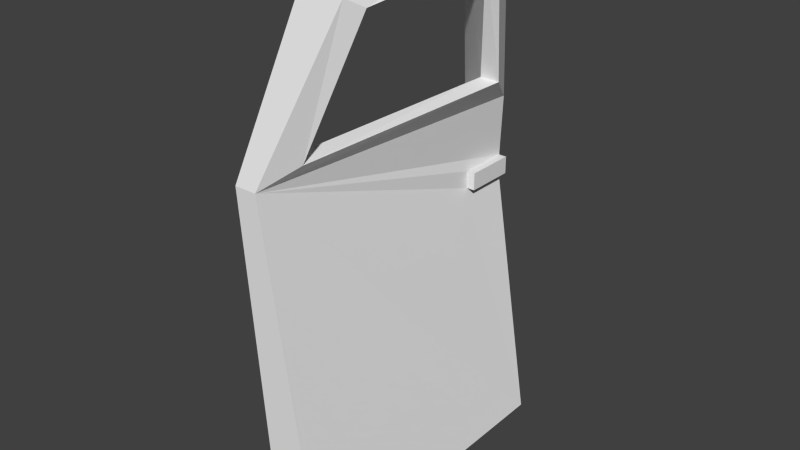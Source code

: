 # Source: DamagedDoorLeft.blend  (saved by Blender 2.69.0; exported with 4.5.12 LTS)
import bpy
from mathutils import Matrix  # noqa: F401  (used for matrix-valued properties, if any)

bpy.ops.wm.read_factory_settings(use_empty=True)
scene = bpy.context.scene
scene.name = 'Scene'

# ---- collections
col_collection_1 = bpy.data.collections.new('Collection 1'); scene.collection.children.link(col_collection_1)

# ---- world
world_world = bpy.data.worlds.new('World'); scene.world = world_world
world_world.color = (0.05088, 0.05088, 0.05088)
world_world.use_sun_shadow = False
world_world.sun_shadow_jitter_overblur = 0.0
world_world.cycles.sampling_method = 'MANUAL'
world_world.cycles.sample_map_resolution = 256

# ---- meshes
me_cube_002 = bpy.data.meshes.new('Cube.002')
me_cube_002.from_pydata([(0.08785, -2.458, -3.479), (0.08785, 1.037, -3.479), (0.6198, 1.037, -3.479), (0.6198, -2.458, -3.479), (-0.5439, -2.191, 0.2392), (-0.5439, 1.303, 0.2392), (-0.01202, 1.303, 0.238), (-0.2852, -2.191, 0.238), (-0.4563, -1.358, 1.915), (-0.281, 0.8465, 2.237), (0.2509, 0.8465, 2.236), (0.07418, -1.355, 1.915), (0.1904, 0.8966, 0.5532), (-0.1368, -1.72, 0.3951), (0.4086, 0.5028, 2.038), (0.166, -1.152, 1.799), (0.01797, 0.8105, 0.5952), (-0.3092, -1.603, 0.4372), (0.3118, 0.4167, 1.985), (0.05161, -1.097, 1.768), (-0.08748, 1.374, -0.512), (-0.08748, 1.374, -0.7162), (0.007853, 0.7722, -0.7165), (0.007853, 0.7722, -0.5122), (0.007853, 1.374, -0.7162), (0.007853, 1.374, -0.512), (-0.08748, 0.7722, -0.5122), (-0.08748, 0.7722, -0.7165)], [], [(4, 5, 1, 0), (5, 6, 20, 21, 2, 1), (6, 7, 3, 2, 21, 27, 26, 20), (7, 4, 0, 3), (0, 1, 2, 3), (8, 11, 10, 9), (6, 5, 9, 10), (4, 7, 11, 8), (11, 7, 13, 15), (6, 10, 14, 12), (10, 11, 15, 14), (7, 6, 12, 13), (15, 13, 17, 19), (12, 14, 18, 16), (14, 15, 19, 18), (13, 12, 16, 17), (25, 23, 22, 24), (26, 27, 22, 23), (20, 26, 23, 25), (21, 20, 25, 24), (9, 5, 16, 18), (4, 17, 16, 5), (4, 8, 19, 17), (9, 18, 19, 8)])
_uv = me_cube_002.uv_layers.new(name='UVMap')
_uv.uv.foreach_set('vector', [0.4117, 0.02798, 0.8077, 0.0, 0.8077, 0.4295, 0.4117, 0.4575, 0.8077, 0.2268, 0.8679, 0.2308, 0.8542, 0.3155, 0.8527, 0.3387, 0.9099, 0.6549, 0.8497, 0.6511, 0.01474, 0.2145, 0.4117, 0.2364, 0.4117, 0.6711, 0.01565, 0.6439, 0.0, 0.3191, 0.06819, 0.3238, 0.06968, 0.301, 0.001494, 0.2963, 0.9391, 0.4291, 0.9099, 0.4321, 0.9399, 0.005959, 1.0, 0.0, 0.5525, 0.4576, 0.5525, 0.8531, 0.4921, 0.8531, 0.4921, 0.4575, 0.7752, 0.7152, 0.7153, 0.7104, 0.7151, 0.4575, 0.7752, 0.4619, 0.8679, 0.2308, 0.8077, 0.2268, 0.8497, 0.0, 0.9099, 0.003987, 0.9099, 0.4321, 0.9391, 0.4291, 1.0, 0.6284, 0.94, 0.6342, 0.3279, 0.04953, 0.4117, 0.2364, 0.359, 0.2181, 0.3038, 0.06269, 0.01474, 0.2145, 0.08024, 0.0, 0.1172, 0.02785, 0.06246, 0.1864, 0.08024, 0.0, 0.3279, 0.04953, 0.3038, 0.06269, 0.1172, 0.02785, 0.4117, 0.2364, 0.01474, 0.2145, 0.06246, 0.1864, 0.359, 0.2181, 0.7945, 0.4575, 0.7945, 0.6188, 0.7752, 0.6192, 0.7831, 0.4642, 0.6363, 0.6357, 0.6336, 0.4756, 0.6434, 0.4847, 0.6561, 0.6355, 0.5525, 0.6765, 0.5651, 0.4853, 0.5786, 0.4901, 0.5628, 0.6654, 0.4474, 0.7983, 0.4117, 0.5002, 0.4316, 0.5097, 0.4673, 0.7847, 0.0, 0.7395, 6.908e-07, 0.6712, 0.02287, 0.6711, 0.02287, 0.7395, 0.02287, 0.694, 0.02287, 0.6711, 0.0337, 0.6711, 0.0337, 0.694, 0.4009, 0.7393, 0.4009, 0.6711, 0.4117, 0.6712, 0.4117, 0.7393, 0.8527, 0.3387, 0.8542, 0.3155, 0.865, 0.3162, 0.8635, 0.3394, 0.7151, 0.4575, 0.7151, 0.6739, 0.6561, 0.6355, 0.6434, 0.4847, 0.4921, 0.8533, 0.4673, 0.7847, 0.4316, 0.5097, 0.4921, 0.4575, 0.8593, 0.6549, 0.8593, 0.8636, 0.8211, 0.8538, 0.8077, 0.701, 0.6336, 0.7111, 0.5628, 0.6654, 0.5786, 0.4901, 0.6336, 0.4575])
me_cube_002.use_remesh_preserve_volume = False
me_cube_002.use_remesh_preserve_attributes = False
me_cube_002.use_mirror_vertex_groups = False
me_cube_002.update()

# ---- objects
ob_doors = bpy.data.objects.new('Doors', me_cube_002)

# ---- transforms, parenting, visibility, modifiers, constraints
ob_doors.location = (-0.3143, 0.4851, 6.378)
ob_doors.lineart.crease_threshold = 0.0

# ---- collection membership
col_collection_1.objects.link(ob_doors)

# ---- scene / render settings (as saved in the file)
scene.frame_start = 1; scene.frame_end = 250; scene.frame_set(1)
scene.render.engine = 'BLENDER_EEVEE_NEXT'
scene.render.image_settings.compression = 90
scene.render.resolution_percentage = 50
scene.render.dither_intensity = 0.0
scene.cycles.use_denoising = False
scene.cycles.samples = 10
scene.cycles.sampling_pattern = 'TABULATED_SOBOL'
scene.cycles.light_sampling_threshold = 0.0
scene.cycles.use_adaptive_sampling = False
scene.cycles.use_light_tree = False
scene.cycles.blur_glossy = 0.0
scene.cycles.volume_bounces = 1
scene.cycles.pixel_filter_type = 'GAUSSIAN'
scene.cycles.sample_clamp_indirect = 0.0
scene.view_settings.view_transform = 'Standard'
bpy.context.view_layer.update()

# ---- added for rendering (the .blend has no active camera and no usable light): camera, sun
cam_auto = bpy.data.cameras.new('AutoCamera')
cam_auto.lens = 50.0
cam_auto.sensor_width = 36.0
cam_auto.clip_end = 1000.0
ob_auto_camera = bpy.data.objects.new('AutoCamera', cam_auto)
scene.collection.objects.link(ob_auto_camera)
ob_auto_camera.location = (6.18078, -7.80547, 10.9232)
ob_auto_camera.rotation_euler = (1.09748, -7.21219e-08, 0.694738)
scene.camera = ob_auto_camera
light_auto_sun = bpy.data.lights.new('AutoSun', 'SUN')
light_auto_sun.energy = 3.0
light_auto_sun.angle = 0.0523599
ob_auto_sun = bpy.data.objects.new('AutoSun', light_auto_sun)
scene.collection.objects.link(ob_auto_sun)
ob_auto_sun.rotation_euler = (0.872665, 0.174533, 0.523599)
bpy.context.view_layer.update()
